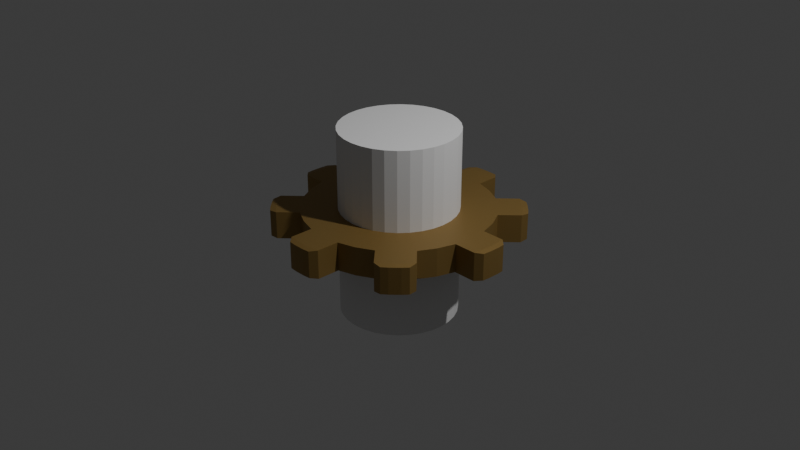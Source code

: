 # Source: Sem_t_tulo.blend  (saved by Blender 4.5.90; exported with 4.5.12 LTS)
import bpy
from mathutils import Matrix  # noqa: F401  (used for matrix-valued properties, if any)

bpy.ops.wm.read_factory_settings(use_empty=True)
scene = bpy.context.scene
scene.name = 'Scene'

# ---- collections
col_collection = bpy.data.collections.new('Collection'); scene.collection.children.link(col_collection)

# ---- materials (node trees are filled in below, after node groups)
mat_materiais = bpy.data.materials.new('Materiais')

# ---- material node trees
mat_materiais.use_nodes = True; mat_materiais.node_tree.nodes.clear()
_N = mat_materiais.node_tree.nodes; _L = mat_materiais.node_tree.links
n0 = _N.new('ShaderNodeBsdfPrincipled'); n0.name = 'BSDF - Pré-fundamentado'; n0.location = (-200, 100)
n0.inputs[0].default_value = (0.3164, 0.199, 0.05885, 1.0)
n0.inputs[1].default_value = 0.4815
n1 = _N.new('ShaderNodeOutputMaterial'); n1.name = 'Saída de material'; n1.location = (200, 100)
_L.new(n0.outputs[0], n1.inputs[0])
n1.is_active_output = True

# ---- world
world_world = bpy.data.worlds.new('World'); scene.world = world_world
world_world.use_nodes = True; world_world.node_tree.nodes.clear()
_N = world_world.node_tree.nodes; _L = world_world.node_tree.links
n0 = _N.new('ShaderNodeOutputWorld'); n0.name = 'World Output'; n0.location = (200, 100)
n1 = _N.new('ShaderNodeBackground'); n1.name = 'Background'; n1.location = (-200, 100)
n1.inputs[0].default_value = (0.05088, 0.05088, 0.05088, 1.0)
_L.new(n1.outputs[0], n0.inputs[0])
n0.is_active_output = True
world_world.color = (0.05088, 0.05088, 0.05088)
world_world.sun_shadow_jitter_overblur = 0.0

# ---- cameras
cam_camera = bpy.data.cameras.new('Camera')
cam_camera.clip_end = 100.0
cam_camera.ortho_scale = 7.314

# ---- lights
light_light = bpy.data.lights.new('Light', 'POINT')
light_light.energy = 1000.0
light_light.shadow_soft_size = 0.1

# ---- meshes
me_cilindro_001 = bpy.data.meshes.new('Cilindro.001')
me_cilindro_001.from_pydata([(0.0, 1.0, -1.0), (0.0, 1.0, 1.0), (0.1951, 0.9808, -1.0), (0.1951, 0.9808, 1.0), (0.3827, 0.9239, -1.0), (0.3827, 0.9239, 1.0), (0.5556, 0.8315, -1.0), (0.5556, 0.8315, 1.0), (0.7071, 0.7071, -1.0), (0.7071, 0.7071, 1.0), (0.8315, 0.5556, -1.0), (0.8315, 0.5556, 1.0), (0.9239, 0.3827, -1.0), (0.9239, 0.3827, 1.0), (0.9808, 0.1951, -1.0), (0.9808, 0.1951, 1.0), (1.0, 0.0, -1.0), (1.0, 0.0, 1.0), (0.9808, -0.1951, -1.0), (0.9808, -0.1951, 1.0), (0.9239, -0.3827, -1.0), (0.9239, -0.3827, 1.0), (0.8315, -0.5556, -1.0), (0.8315, -0.5556, 1.0), (0.7071, -0.7071, -1.0), (0.7071, -0.7071, 1.0), (0.5556, -0.8315, -1.0), (0.5556, -0.8315, 1.0), (0.3827, -0.9239, -1.0), (0.3827, -0.9239, 1.0), (0.1951, -0.9808, -1.0), (0.1951, -0.9808, 1.0), (0.0, -1.0, -1.0), (0.0, -1.0, 1.0), (-0.1951, -0.9808, -1.0), (-0.1951, -0.9808, 1.0), (-0.3827, -0.9239, -1.0), (-0.3827, -0.9239, 1.0), (-0.5556, -0.8315, -1.0), (-0.5556, -0.8315, 1.0), (-0.7071, -0.7071, -1.0), (-0.7071, -0.7071, 1.0), (-0.8315, -0.5556, -1.0), (-0.8315, -0.5556, 1.0), (-0.9239, -0.3827, -1.0), (-0.9239, -0.3827, 1.0), (-0.9808, -0.1951, -1.0), (-0.9808, -0.1951, 1.0), (-1.0, 0.0, -1.0), (-1.0, 0.0, 1.0), (-0.9808, 0.1951, -1.0), (-0.9808, 0.1951, 1.0), (-0.9239, 0.3827, -1.0), (-0.9239, 0.3827, 1.0), (-0.8315, 0.5556, -1.0), (-0.8315, 0.5556, 1.0), (-0.7071, 0.7071, -1.0), (-0.7071, 0.7071, 1.0), (-0.5556, 0.8315, -1.0), (-0.5556, 0.8315, 1.0), (-0.3827, 0.9239, -1.0), (-0.3827, 0.9239, 1.0), (-0.1951, 0.9808, -1.0), (-0.1951, 0.9808, 1.0), (0.1951, 0.9808, 1.0), (0.0, 1.0, 1.0), (0.3827, 0.9239, 1.0), (0.5556, 0.8315, 1.0), (0.7071, 0.7071, 1.0), (0.8315, 0.5556, 1.0), (0.9239, 0.3827, 1.0), (0.9808, 0.1951, 1.0), (1.0, 0.0, 1.0), (0.9808, -0.1951, 1.0), (0.9239, -0.3827, 1.0), (0.8315, -0.5556, 1.0), (0.7071, -0.7071, 1.0), (0.5556, -0.8315, 1.0), (0.3827, -0.9239, 1.0), (0.1951, -0.9808, 1.0), (0.0, -1.0, 1.0), (-0.1951, -0.9808, 1.0), (-0.3827, -0.9239, 1.0), (-0.5556, -0.8315, 1.0), (-0.7071, -0.7071, 1.0), (-0.8315, -0.5556, 1.0), (-0.9239, -0.3827, 1.0), (-0.9808, -0.1951, 1.0), (-1.0, 0.0, 1.0), (-0.9808, 0.1951, 1.0), (-0.9239, 0.3827, 1.0), (-0.8315, 0.5556, 1.0), (-0.7071, 0.7071, 1.0), (-0.5556, 0.8315, 1.0), (-0.3827, 0.9239, 1.0), (-0.1951, 0.9808, 1.0), (-0.7071, 0.7071, 1.0), (-0.5556, 0.8315, 1.0)], [], [(0, 65, 64, 2), (2, 64, 66, 4), (4, 66, 67, 6), (6, 67, 68, 8), (8, 68, 69, 10), (10, 69, 70, 12), (12, 70, 71, 14), (14, 71, 72, 16), (16, 72, 73, 18), (18, 73, 74, 20), (20, 74, 75, 22), (22, 75, 76, 24), (24, 76, 77, 26), (26, 77, 78, 28), (28, 78, 79, 30), (30, 79, 80, 32), (32, 80, 81, 34), (34, 81, 82, 36), (36, 82, 83, 38), (38, 83, 84, 40), (40, 84, 85, 42), (42, 85, 86, 44), (44, 86, 87, 46), (46, 87, 88, 48), (48, 88, 89, 50), (50, 89, 90, 52), (52, 90, 91, 54), (54, 91, 92, 56), (56, 92, 93, 58), (58, 93, 94, 60), (3, 1, 95, 61, 59, 57, 55, 53, 51, 49, 47, 45, 43, 41, 39, 37, 35, 33, 31, 29, 27, 25, 23, 21, 19, 17, 15, 13, 11, 9, 7, 5), (60, 94, 63, 62), (62, 63, 65, 0), (0, 2, 4, 6, 8, 10, 12, 14, 16, 18, 20, 22, 24, 26, 28, 30, 32, 34, 36, 38, 40, 42, 44, 46, 48, 50, 52, 54, 56, 58, 60, 62), (93, 92, 96, 97)])
_uv = me_cilindro_001.uv_layers.new(name='Mapa UV')
_uv.uv.foreach_set('vector', [1.0, 0.5, 1.0, 1.0, 0.9688, 1.0, 0.9688, 0.5, 0.9688, 0.5, 0.9688, 1.0, 0.9375, 1.0, 0.9375, 0.5, 0.9375, 0.5, 0.9375, 1.0, 0.9062, 1.0, 0.9062, 0.5, 0.9062, 0.5, 0.9062, 1.0, 0.875, 1.0, 0.875, 0.5, 0.875, 0.5, 0.875, 1.0, 0.8438, 1.0, 0.8438, 0.5, 0.8438, 0.5, 0.8438, 1.0, 0.8125, 1.0, 0.8125, 0.5, 0.8125, 0.5, 0.8125, 1.0, 0.7812, 1.0, 0.7812, 0.5, 0.7812, 0.5, 0.7812, 1.0, 0.75, 1.0, 0.75, 0.5, 0.75, 0.5, 0.75, 1.0, 0.7188, 1.0, 0.7188, 0.5, 0.7188, 0.5, 0.7188, 1.0, 0.6875, 1.0, 0.6875, 0.5, 0.6875, 0.5, 0.6875, 1.0, 0.6562, 1.0, 0.6562, 0.5, 0.6562, 0.5, 0.6562, 1.0, 0.625, 1.0, 0.625, 0.5, 0.625, 0.5, 0.625, 1.0, 0.5938, 1.0, 0.5938, 0.5, 0.5938, 0.5, 0.5938, 1.0, 0.5625, 1.0, 0.5625, 0.5, 0.5625, 0.5, 0.5625, 1.0, 0.5312, 1.0, 0.5312, 0.5, 0.5312, 0.5, 0.5312, 1.0, 0.5, 1.0, 0.5, 0.5, 0.5, 0.5, 0.5, 1.0, 0.4688, 1.0, 0.4688, 0.5, 0.4688, 0.5, 0.4688, 1.0, 0.4375, 1.0, 0.4375, 0.5, 0.4375, 0.5, 0.4375, 1.0, 0.4062, 1.0, 0.4062, 0.5, 0.4062, 0.5, 0.4062, 1.0, 0.375, 1.0, 0.375, 0.5, 0.375, 0.5, 0.375, 1.0, 0.3438, 1.0, 0.3438, 0.5, 0.3438, 0.5, 0.3438, 1.0, 0.3125, 1.0, 0.3125, 0.5, 0.3125, 0.5, 0.3125, 1.0, 0.2812, 1.0, 0.2812, 0.5, 0.2812, 0.5, 0.2812, 1.0, 0.25, 1.0, 0.25, 0.5, 0.25, 0.5, 0.25, 1.0, 0.2188, 1.0, 0.2188, 0.5, 0.2188, 0.5, 0.2188, 1.0, 0.1875, 1.0, 0.1875, 0.5, 0.1875, 0.5, 0.1875, 1.0, 0.1562, 1.0, 0.1562, 0.5, 0.1562, 0.5, 0.1562, 1.0, 0.125, 1.0, 0.125, 0.5, 0.125, 0.5, 0.125, 1.0, 0.09375, 1.0, 0.09375, 0.5, 0.09375, 0.5, 0.09375, 1.0, 0.0625, 1.0, 0.0625, 0.5, 0.2968, 0.4854, 0.25, 0.49, 0.2032, 0.4854, 0.1582, 0.4717, 0.1167, 0.4496, 0.08029, 0.4197, 0.05045, 0.3833, 0.02827, 0.3418, 0.01461, 0.2968, 0.01, 0.25, 0.01461, 0.2032, 0.02827, 0.1582, 0.05045, 0.1167, 0.08029, 0.08029, 0.1167, 0.05045, 0.1582, 0.02827, 0.2032, 0.01461, 0.25, 0.01, 0.2968, 0.01461, 0.3418, 0.02827, 0.3833, 0.05045, 0.4197, 0.08029, 0.4496, 0.1167, 0.4717, 0.1582, 0.4854, 0.2032, 0.49, 0.25, 0.4854, 0.2968, 0.4717, 0.3418, 0.4496, 0.3833, 0.4197, 0.4197, 0.3833, 0.4496, 0.3418, 0.4717, 0.0625, 0.5, 0.0625, 1.0, 0.03125, 1.0, 0.03125, 0.5, 0.03125, 0.5, 0.03125, 1.0, 0.0, 1.0, 0.0, 0.5, 0.75, 0.49, 0.7968, 0.4854, 0.8418, 0.4717, 0.8833, 0.4496, 0.9197, 0.4197, 0.9496, 0.3833, 0.9717, 0.3418, 0.9854, 0.2968, 0.99, 0.25, 0.9854, 0.2032, 0.9717, 0.1582, 0.9496, 0.1167, 0.9197, 0.08029, 0.8833, 0.05045, 0.8418, 0.02827, 0.7968, 0.01461, 0.75, 0.01, 0.7032, 0.01461, 0.6582, 0.02827, 0.6167, 0.05045, 0.5803, 0.08029, 0.5504, 0.1167, 0.5283, 0.1582, 0.5146, 0.2032, 0.51, 0.25, 0.5146, 0.2968, 0.5283, 0.3418, 0.5504, 0.3833, 0.5803, 0.4197, 0.6167, 0.4496, 0.6582, 0.4717, 0.7032, 0.4854, 0.09375, 1.0, 0.125, 1.0, 0.125, 1.0, 0.09375, 1.0])
me_cilindro_001.update()
me_cilindro_002 = bpy.data.meshes.new('Cilindro.002')
me_cilindro_002.from_pydata([(0.0, 1.0, -1.0), (0.0, 1.0, 1.0), (0.1951, 0.9808, -1.0), (0.1951, 0.9808, 1.0), (0.3827, 0.9239, -1.0), (0.3827, 0.9239, 1.0), (0.5556, 0.8315, -1.0), (0.5556, 0.8315, 1.0), (0.7071, 0.7071, -1.0), (0.7071, 0.7071, 1.0), (0.8315, 0.5556, -1.0), (0.8315, 0.5556, 1.0), (0.9239, 0.3827, -1.0), (0.9239, 0.3827, 1.0), (0.9808, 0.1951, -1.0), (0.9808, 0.1951, 1.0), (1.0, 0.0, -1.0), (1.0, 0.0, 1.0), (0.9808, -0.1951, -1.0), (0.9808, -0.1951, 1.0), (0.9239, -0.3827, -1.0), (0.9239, -0.3827, 1.0), (0.8315, -0.5556, 1.0), (0.7071, -0.7071, -1.0), (0.7071, -0.7071, 1.0), (0.5556, -0.8315, -1.0), (0.5556, -0.8315, 1.0), (0.3827, -0.9239, -1.0), (0.3827, -0.9239, 1.0), (0.1951, -0.9808, -1.0), (0.1951, -0.9808, 1.0), (0.0, -1.0, -1.0), (0.0, -1.0, 1.0), (-0.1951, -0.9808, -1.0), (-0.1951, -0.9808, 1.0), (-0.3827, -0.9239, -1.0), (-0.3827, -0.9239, 1.0), (-0.5556, -0.8315, 1.0), (-0.7071, -0.7071, -1.0), (-0.7071, -0.7071, 1.0), (-0.8315, -0.5556, -1.0), (-0.8315, -0.5556, 1.0), (-0.9239, -0.3827, -1.0), (-0.9239, -0.3827, 1.0), (-0.9808, -0.1951, -1.0), (-0.9808, -0.1951, 1.0), (-1.0, 0.0, -1.0), (-1.0, 0.0, 1.0), (-0.9808, 0.1951, -1.0), (-0.9808, 0.1951, 1.0), (-0.9239, 0.3827, -1.0), (-0.9239, 0.3827, 1.0), (-0.7071, 0.7071, -1.0), (-0.7071, 0.7071, 1.0), (-0.5556, 0.8315, -1.0), (-0.5556, 0.8315, 1.0), (-0.3827, 0.9239, -1.0), (-0.3827, 0.9239, 1.0), (-0.9808, -0.1951, 1.0), (-1.0, 0.0, -1.0), (-1.0, 0.0, 1.0), (-0.9808, 0.1951, -1.0), (-0.9808, 0.1951, 1.0), (0.8141, 1.006, -0.94), (0.7251, 1.001, -1.0), (0.8141, 1.006, 0.94), (0.7251, 1.001, 1.0), (0.8729, 0.9573, -0.94), (0.9573, 0.8729, -0.94), (0.8767, 0.8767, -1.0), (0.8767, 0.8767, 1.0), (0.9573, 0.8729, 0.94), (0.8729, 0.9573, 0.94), (1.006, 0.8141, -0.94), (1.001, 0.7251, -1.0), (1.001, 0.7251, 1.0), (1.006, 0.8141, 0.94), (-0.1987, 0.9797, -1.0), (-0.1951, 1.041, -0.94), (-0.1951, 1.041, 0.94), (-0.1987, 0.9797, 1.0), (0.0, 1.24, -1.0), (-0.05971, 1.294, -0.94), (0.05971, 1.294, -0.94), (0.05971, 1.294, 0.94), (-0.05971, 1.294, 0.94), (0.0, 1.24, 1.0), (0.1354, 1.287, -0.94), (0.1951, 1.221, -1.0), (0.1951, 1.221, 1.0), (0.1354, 1.287, 0.94), (-0.1351, 1.226, -1.0), (-0.1951, 1.221, -0.94), (-0.1354, 1.287, -0.94), (-0.1951, 1.221, 0.94), (-0.1351, 1.226, 1.0), (-0.1354, 1.287, 0.94), (-0.8739, 0.598, -0.94), (-0.8333, 0.5522, -1.0), (-0.8739, 0.598, 0.94), (-0.8333, 0.5522, 1.0), (-1.001, 0.7253, -0.94), (-1.006, 0.8141, -0.94), (-0.9628, 0.7717, -1.0), (-1.001, 0.7253, 0.94), (-0.9628, 0.7717, 1.0), (-1.006, 0.8141, 0.94), (-0.9573, 0.8729, -0.94), (-0.8729, 0.9573, -0.94), (-0.8766, 0.8766, -1.0), (-0.8766, 0.8766, 1.0), (-0.8729, 0.9573, 0.94), (-0.9573, 0.8729, 0.94), (-0.8141, 1.006, -0.94), (-0.7251, 1.001, -1.0), (-0.7251, 1.001, 1.0), (-0.8141, 1.006, 0.94), (-0.9808, -0.1951, -0.94), (-0.9867, -0.1351, -1.0), (-0.9808, -0.1951, -1.0), (-1.221, -0.1951, -0.94), (-1.287, -0.1354, -0.94), (-1.226, -0.1351, -1.0), (-1.221, -0.1951, 1.0), (-1.287, -0.1354, 0.94), (-1.294, -0.05971, -0.94), (-1.294, 0.05971, -0.94), (-1.24, 0.0, -1.0), (-1.24, 0.0, 1.0), (-1.294, 0.05971, 0.94), (-1.294, -0.05971, 0.94), (-1.287, 0.1354, -0.94), (-1.221, 0.1951, -1.0), (-1.221, 0.1951, 1.0), (-1.287, 0.1354, 0.94), (-0.5556, -0.8315, -0.94), (-0.6022, -0.7932, -1.0), (-0.5027, -0.8598, -1.0), (-0.7252, -1.001, -0.94), (-0.8141, -1.006, -0.94), (-0.7717, -0.9628, -1.0), (-0.7251, -1.001, 1.0), (-0.8141, -1.006, 0.94), (-0.8729, -0.9573, -0.94), (-0.9573, -0.8729, -0.94), (-0.8767, -0.8767, -1.0), (-0.8767, -0.8767, 1.0), (-0.9573, -0.8729, 0.94), (-0.8729, -0.9573, 0.94), (-1.006, -0.8141, -0.94), (-1.001, -0.7251, -1.0), (-1.001, -0.7251, 1.0), (-1.006, -0.8141, 0.94), (0.1354, -1.287, -0.94), (0.1951, -1.221, -1.0), (0.1951, -1.221, 1.0), (0.1354, -1.287, 0.94), (0.05971, -1.294, -0.94), (-0.05971, -1.294, -0.94), (0.0, -1.24, -1.0), (0.0, -1.24, 1.0), (-0.05971, -1.294, 0.94), (0.05971, -1.294, 0.94), (-0.1354, -1.287, -0.94), (-0.1951, -1.221, -1.0), (-0.1354, -1.287, 0.94), (-0.1951, -1.221, 1.0), (0.8315, -0.5556, -0.94), (0.7932, -0.6022, -1.0), (0.8598, -0.5027, -1.0), (1.001, -0.7252, -0.94), (1.006, -0.8141, -0.94), (0.9628, -0.7717, -1.0), (1.001, -0.7251, 1.0), (1.006, -0.8141, 0.94), (0.9573, -0.8729, -0.94), (0.8729, -0.9573, -0.94), (0.8767, -0.8767, -1.0), (0.8767, -0.8767, 1.0), (0.8729, -0.9573, 0.94), (0.9573, -0.8729, 0.94), (0.8141, -1.006, -0.94), (0.7251, -1.001, -1.0), (0.7251, -1.001, 1.0), (0.8141, -1.006, 0.94), (1.287, 0.1354, -0.94), (1.221, 0.1951, -1.0), (1.221, 0.1951, 1.0), (1.287, 0.1354, 0.94), (1.294, 0.05971, -0.94), (1.294, -0.05971, -0.94), (1.24, 0.0, -1.0), (1.294, 0.05971, 0.94), (1.24, 0.0, 1.0), (1.294, -0.05971, 0.94), (1.287, -0.1354, -0.94), (1.221, -0.1951, -1.0), (1.221, -0.1951, 1.0), (1.287, -0.1354, 0.94)], [], [(2, 3, 5, 4), (4, 5, 7, 6), (10, 11, 13, 12), (12, 13, 15, 14), (18, 19, 21, 20), (25, 26, 28, 27), (27, 28, 30, 29), (33, 34, 36, 35), (40, 41, 43, 42), (42, 43, 45, 44), (48, 46, 59, 61), (49, 48, 61, 62), (48, 49, 51, 50), (54, 55, 57, 56), (45, 47, 60, 58), (47, 49, 62, 60), (67, 68, 69), (70, 71, 72), (65, 63, 64, 66), (63, 67, 69, 64), (72, 65, 66, 70), (71, 68, 67, 72), (68, 73, 74, 69), (76, 71, 70, 75), (75, 74, 73, 76), (63, 65, 72, 67), (8, 6, 64, 69), (6, 7, 66, 64), (7, 9, 70, 66), (68, 71, 76, 73), (10, 8, 69, 74), (9, 11, 75, 70), (11, 10, 74, 75), (81, 82, 83), (84, 85, 86), (91, 92, 93), (94, 95, 96), (78, 92, 91, 77), (79, 78, 77, 80), (83, 87, 88, 81), (90, 84, 86, 89), (82, 85, 84, 83), (89, 88, 87, 90), (96, 93, 92, 94), (93, 82, 81, 91), (85, 96, 95, 86), (94, 79, 80, 95), (78, 79, 94, 92), (0, 77, 91, 81), (56, 57, 80, 77), (80, 1, 86, 95), (2, 0, 81, 88), (83, 84, 90, 87), (93, 96, 85, 82), (1, 3, 89, 86), (3, 2, 88, 89), (101, 102, 103), (104, 105, 106), (107, 108, 109), (110, 111, 112), (99, 97, 98, 100), (106, 102, 101, 104), (102, 107, 109, 103), (112, 106, 105, 110), (111, 108, 107, 112), (108, 113, 114, 109), (116, 111, 110, 115), (115, 114, 113, 116), (104, 99, 100, 105), (103, 98, 97, 101), (52, 98, 103, 109), (50, 51, 100, 98), (97, 99, 104, 101), (3, 1, 80, 57, 55, 53, 100, 51, 49, 47, 45, 43, 41, 39, 37, 36, 34, 32, 30, 28, 26, 24, 22, 21, 19, 17, 15, 13, 11, 9, 7, 5), (100, 53, 110, 105), (102, 106, 112, 107), (108, 111, 116, 113), (54, 52, 109, 114), (53, 55, 115, 110), (55, 54, 114, 115), (117, 118, 119), (120, 121, 122), (125, 126, 127), (128, 129, 130), (124, 121, 120, 123), (121, 125, 127, 122), (130, 124, 123, 128), (129, 126, 125, 130), (126, 131, 132, 127), (134, 129, 128, 133), (133, 132, 131, 134), (122, 118, 117, 120), (117, 58, 123, 120), (46, 44, 119, 118, 59), (44, 45, 58, 117, 119), (59, 118, 122, 127), (121, 124, 130, 125), (58, 60, 128, 123), (126, 129, 134, 131), (61, 59, 127, 132), (60, 62, 133, 128), (62, 61, 132, 133), (135, 136, 137), (138, 139, 140), (143, 144, 145), (146, 147, 148), (142, 139, 138, 141), (139, 143, 145, 140), (148, 142, 141, 146), (147, 144, 143, 148), (144, 149, 150, 145), (152, 147, 146, 151), (151, 150, 149, 152), (140, 136, 135, 138), (38, 136, 140, 145), (35, 36, 37, 135, 137), (135, 37, 141, 138), (139, 142, 148, 143), (37, 39, 146, 141), (144, 147, 152, 149), (40, 38, 145, 150), (39, 41, 151, 146), (41, 40, 150, 151), (157, 158, 159), (160, 161, 162), (156, 153, 154, 155), (153, 157, 159, 154), (162, 156, 155, 160), (161, 158, 157, 162), (158, 163, 164, 159), (165, 161, 160, 166), (166, 164, 163, 165), (29, 30, 155, 154), (153, 156, 162, 157), (31, 29, 154, 159), (30, 32, 160, 155), (158, 161, 165, 163), (33, 31, 159, 164), (32, 34, 166, 160), (34, 33, 164, 166), (167, 168, 169), (170, 171, 172), (175, 176, 177), (178, 179, 180), (174, 171, 170, 173), (171, 175, 177, 172), (180, 174, 173, 178), (179, 176, 175, 180), (176, 181, 182, 177), (184, 179, 178, 183), (183, 182, 181, 184), (172, 168, 167, 170), (0, 2, 4, 6, 8, 10, 12, 14, 16, 18, 20, 169, 168, 23, 25, 27, 29, 31, 33, 35, 137, 136, 38, 40, 42, 44, 46, 48, 50, 98, 52, 54, 56, 77), (23, 168, 172, 177), (20, 21, 22, 167, 169), (167, 22, 173, 170), (171, 174, 180, 175), (22, 24, 178, 173), (176, 179, 184, 181), (25, 23, 177, 182), (24, 26, 183, 178), (26, 25, 182, 183), (189, 190, 191), (192, 193, 194), (188, 185, 186, 187), (185, 189, 191, 186), (192, 188, 187, 193), (190, 195, 196, 191), (198, 194, 193, 197), (197, 196, 195, 198), (194, 190, 189, 192), (14, 15, 187, 186), (185, 188, 192, 189), (16, 14, 186, 191), (15, 17, 193, 187), (18, 16, 191, 196), (190, 194, 198, 195), (17, 19, 197, 193), (19, 18, 196, 197)])
_uv = me_cilindro_002.uv_layers.new(name='Mapa UV')
_uv.uv.foreach_set('vector', [0.9688, 0.5, 0.9688, 1.0, 0.9375, 1.0, 0.9375, 0.5, 0.9375, 0.5, 0.9375, 1.0, 0.9062, 1.0, 0.9062, 0.5, 0.8438, 0.5, 0.8438, 1.0, 0.8125, 1.0, 0.8125, 0.5, 0.8125, 0.5, 0.8125, 1.0, 0.7812, 1.0, 0.7812, 0.5, 0.7188, 0.5, 0.7188, 1.0, 0.6875, 1.0, 0.6875, 0.5, 0.5938, 0.5, 0.5938, 1.0, 0.5625, 1.0, 0.5625, 0.5, 0.5625, 0.5, 0.5625, 1.0, 0.5312, 1.0, 0.5312, 0.5, 0.4688, 0.5, 0.4688, 1.0, 0.4375, 1.0, 0.4375, 0.5, 0.3438, 0.5, 0.3438, 1.0, 0.3125, 1.0, 0.3125, 0.5, 0.3125, 0.5, 0.3125, 1.0, 0.2812, 1.0, 0.2812, 0.5, 0.5146, 0.2968, 0.51, 0.25, 0.51, 0.25, 0.5146, 0.2968, 0.2188, 1.0, 0.2188, 0.5, 0.2188, 0.5, 0.2188, 1.0, 0.2188, 0.5, 0.2188, 1.0, 0.1875, 1.0, 0.1875, 0.5, 0.09375, 0.5, 0.09375, 1.0, 0.0625, 1.0, 0.0625, 0.5, 0.01461, 0.2032, 0.01, 0.25, 0.01, 0.25, 0.01461, 0.2032, 0.01, 0.25, 0.01461, 0.2968, 0.01461, 0.2968, 0.01, 0.25, 0.9086, 0.4288, 0.9261, 0.4119, 0.9197, 0.4197, 0.4197, 0.4197, 0.4261, 0.4119, 0.4086, 0.4288, 0.8967, 0.985, 0.8967, 0.515, 0.9062, 0.5, 0.9062, 1.0, 0.8945, 0.4404, 0.9086, 0.4288, 0.9197, 0.4197, 0.8833, 0.4496, 0.4086, 0.4288, 0.3945, 0.4404, 0.3833, 0.4496, 0.4197, 0.4197, 0.8654, 0.985, 0.8654, 0.515, 0.8846, 0.515, 0.8846, 0.985, 0.9261, 0.4119, 0.9404, 0.3945, 0.9496, 0.3833, 0.9197, 0.4197, 0.4404, 0.3945, 0.4261, 0.4119, 0.4197, 0.4197, 0.4496, 0.3833, 0.8437, 1.0, 0.8437, 0.5, 0.8533, 0.515, 0.8533, 0.985, 0.8967, 0.515, 0.8967, 0.985, 0.8846, 0.985, 0.8846, 0.515, 0.9197, 0.4197, 0.8833, 0.4496, 0.8833, 0.4496, 0.9197, 0.4197, 0.9062, 0.5, 0.9062, 1.0, 0.9062, 1.0, 0.9062, 0.5, 0.3833, 0.4496, 0.4197, 0.4197, 0.4197, 0.4197, 0.3833, 0.4496, 0.8654, 0.515, 0.8654, 0.985, 0.8533, 0.985, 0.8533, 0.515, 0.9496, 0.3833, 0.9197, 0.4197, 0.9197, 0.4197, 0.9496, 0.3833, 0.4197, 0.4197, 0.4496, 0.3833, 0.4496, 0.3833, 0.4197, 0.4197, 0.8438, 1.0, 0.8438, 0.5, 0.8437, 0.5, 0.8437, 1.0, 0.75, 0.49, 0.7357, 0.4886, 0.7601, 0.489, 0.2601, 0.489, 0.2357, 0.4886, 0.25, 0.49, 0.7176, 0.4868, 0.7032, 0.4854, 0.7175, 0.4868, 0.2032, 0.4854, 0.2176, 0.4868, 0.2175, 0.4868, 0.7032, 0.4854, 0.7032, 0.4854, 0.7176, 0.4868, 0.7023, 0.4851, 0.03125, 0.985, 0.03125, 0.515, 0.03186, 0.5, 0.03186, 1.0, 0.7601, 0.489, 0.7825, 0.4868, 0.7968, 0.4854, 0.75, 0.49, 0.2825, 0.4868, 0.2601, 0.489, 0.25, 0.49, 0.2968, 0.4854, 0.009565, 0.515, 0.009565, 0.985, 0.0, 0.985, 0.0, 0.515, 0.9688, 1.0, 0.9688, 0.5, 0.9783, 0.515, 0.9783, 0.985, 0.02169, 0.985, 0.02169, 0.515, 0.03125, 0.515, 0.03125, 0.985, 0.7175, 0.4868, 0.7357, 0.4886, 0.75, 0.49, 0.7176, 0.4868, 0.2357, 0.4886, 0.2175, 0.4868, 0.2176, 0.4868, 0.25, 0.49, 0.2032, 0.4854, 0.2032, 0.4854, 0.2023, 0.4851, 0.2176, 0.4868, 0.03125, 0.515, 0.03125, 0.985, 0.03125, 0.985, 0.03125, 0.515, 0.75, 0.49, 0.7023, 0.4851, 0.7176, 0.4868, 0.75, 0.49, 0.0625, 0.5, 0.0625, 1.0, 0.03186, 1.0, 0.03186, 0.5, 0.2023, 0.4851, 0.25, 0.49, 0.25, 0.49, 0.2176, 0.4868, 0.7968, 0.4854, 0.75, 0.49, 0.75, 0.49, 0.7968, 0.4854, 0.9904, 0.515, 0.9904, 0.985, 0.9783, 0.985, 0.9783, 0.515, 0.02169, 0.515, 0.02169, 0.985, 0.009565, 0.985, 0.009565, 0.515, 0.25, 0.49, 0.2968, 0.4854, 0.2968, 0.4854, 0.25, 0.49, 0.9688, 1.0, 0.9688, 0.5, 0.9688, 0.5, 0.9688, 1.0, 0.5504, 0.3833, 0.5596, 0.3945, 0.5596, 0.3945, 0.05045, 0.3833, 0.05963, 0.3945, 0.05958, 0.3945, 0.5712, 0.4086, 0.5881, 0.4261, 0.5803, 0.4197, 0.08029, 0.4197, 0.08814, 0.4261, 0.07116, 0.4086, 0.1562, 0.985, 0.1562, 0.515, 0.1569, 0.5, 0.1569, 1.0, 0.1467, 0.985, 0.1467, 0.515, 0.1562, 0.515, 0.1562, 0.985, 0.5596, 0.3945, 0.5712, 0.4086, 0.5803, 0.4197, 0.5596, 0.3945, 0.07116, 0.4086, 0.05958, 0.3945, 0.05963, 0.3945, 0.08029, 0.4197, 0.1154, 0.985, 0.1154, 0.515, 0.1346, 0.515, 0.1346, 0.985, 0.5881, 0.4261, 0.6055, 0.4404, 0.6167, 0.4496, 0.5803, 0.4197, 0.1055, 0.4404, 0.08814, 0.4261, 0.08029, 0.4197, 0.1167, 0.4496, 0.09375, 1.0, 0.09375, 0.5, 0.1033, 0.515, 0.1033, 0.985, 0.05045, 0.3833, 0.05045, 0.3833, 0.05001, 0.3825, 0.05963, 0.3945, 0.5596, 0.3945, 0.55, 0.3825, 0.5504, 0.3833, 0.5504, 0.3833, 0.5803, 0.4197, 0.55, 0.3825, 0.5596, 0.3945, 0.5803, 0.4197, 0.1875, 0.5, 0.1875, 1.0, 0.1569, 1.0, 0.1569, 0.5, 0.1562, 0.515, 0.1562, 0.985, 0.1562, 0.985, 0.1562, 0.515, 0.2968, 0.4854, 0.25, 0.49, 0.2023, 0.4851, 0.1582, 0.4717, 0.1167, 0.4496, 0.08029, 0.4197, 0.05001, 0.3825, 0.02827, 0.3418, 0.01461, 0.2968, 0.01, 0.25, 0.01461, 0.2032, 0.02827, 0.1582, 0.05045, 0.1167, 0.08029, 0.08029, 0.1167, 0.05045, 0.1582, 0.02827, 0.2032, 0.01461, 0.25, 0.01, 0.2968, 0.01461, 0.3418, 0.02827, 0.3833, 0.05045, 0.4197, 0.08029, 0.4496, 0.1167, 0.4717, 0.1582, 0.4854, 0.2032, 0.49, 0.25, 0.4854, 0.2968, 0.4717, 0.3418, 0.4496, 0.3833, 0.4197, 0.4197, 0.3833, 0.4496, 0.3418, 0.4717, 0.05001, 0.3825, 0.08029, 0.4197, 0.08029, 0.4197, 0.05963, 0.3945, 0.1467, 0.515, 0.1467, 0.985, 0.1346, 0.985, 0.1346, 0.515, 0.1154, 0.515, 0.1154, 0.985, 0.1033, 0.985, 0.1033, 0.515, 0.6167, 0.4496, 0.5803, 0.4197, 0.5803, 0.4197, 0.6167, 0.4496, 0.08029, 0.4197, 0.1167, 0.4496, 0.1167, 0.4496, 0.08029, 0.4197, 0.09375, 1.0, 0.09375, 0.5, 0.09375, 0.5, 0.09375, 1.0, 0.2813, 0.515, 0.2812, 0.5, 0.2812, 0.5, 0.5146, 0.2032, 0.5132, 0.2175, 0.5132, 0.2176, 0.5114, 0.2357, 0.511, 0.2601, 0.51, 0.25, 0.01, 0.25, 0.01099, 0.2601, 0.01141, 0.2357, 0.2717, 0.985, 0.2717, 0.515, 0.2813, 0.515, 0.2813, 1.0, 0.5132, 0.2175, 0.5114, 0.2357, 0.51, 0.25, 0.5132, 0.2176, 0.01141, 0.2357, 0.0132, 0.2175, 0.01461, 0.2032, 0.01, 0.25, 0.2404, 0.985, 0.2404, 0.515, 0.2596, 0.515, 0.2596, 0.985, 0.511, 0.2601, 0.5132, 0.2825, 0.5146, 0.2968, 0.51, 0.25, 0.0132, 0.2825, 0.01099, 0.2601, 0.01, 0.25, 0.01461, 0.2968, 0.2188, 1.0, 0.2188, 0.5, 0.2283, 0.515, 0.2283, 0.985, 0.5132, 0.2176, 0.5132, 0.2176, 0.5146, 0.2032, 0.5146, 0.2032, 0.2813, 0.515, 0.2812, 1.0, 0.2813, 1.0, 0.2813, 0.515, 0.51, 0.25, 0.5146, 0.2032, 0.5146, 0.2032, 0.5132, 0.2176, 0.51, 0.25, 0.2812, 0.5, 0.2812, 1.0, 0.2812, 1.0, 0.2813, 0.515, 0.2812, 0.5, 0.51, 0.25, 0.5132, 0.2176, 0.5132, 0.2176, 0.51, 0.25, 0.2717, 0.515, 0.2717, 0.985, 0.2596, 0.985, 0.2596, 0.515, 0.01461, 0.2032, 0.01, 0.25, 0.01, 0.25, 0.01461, 0.2032, 0.2404, 0.515, 0.2404, 0.985, 0.2283, 0.985, 0.2283, 0.515, 0.5146, 0.2968, 0.51, 0.25, 0.51, 0.25, 0.5146, 0.2968, 0.01, 0.25, 0.01461, 0.2968, 0.01461, 0.2968, 0.01, 0.25, 0.2188, 1.0, 0.2188, 0.5, 0.2188, 0.5, 0.2188, 1.0, 0.6167, 0.05045, 0.6055, 0.05963, 0.6294, 0.04366, 0.6167, 0.05045, 0.6055, 0.05958, 0.6055, 0.05963, 0.5875, 0.07436, 0.5712, 0.09143, 0.5803, 0.08029, 0.08029, 0.08029, 0.07116, 0.09143, 0.08814, 0.07386, 0.3967, 0.985, 0.3967, 0.515, 0.4062, 0.515, 0.4062, 1.0, 0.6055, 0.05958, 0.5875, 0.07436, 0.5803, 0.08029, 0.6055, 0.05963, 0.08814, 0.07386, 0.1055, 0.05958, 0.1167, 0.05045, 0.08029, 0.08029, 0.3654, 0.985, 0.3654, 0.515, 0.3846, 0.515, 0.3846, 0.985, 0.5712, 0.09143, 0.5596, 0.1055, 0.5504, 0.1167, 0.5803, 0.08029, 0.05958, 0.1055, 0.07116, 0.09143, 0.08029, 0.08029, 0.05045, 0.1167, 0.3438, 1.0, 0.3438, 0.5, 0.3533, 0.515, 0.3533, 0.985, 0.6055, 0.05963, 0.6055, 0.05963, 0.6167, 0.05045, 0.6167, 0.05045, 0.5803, 0.08029, 0.6055, 0.05963, 0.6055, 0.05963, 0.5803, 0.08029, 0.4375, 0.5, 0.4375, 1.0, 0.4062, 1.0, 0.4062, 0.515, 0.4158, 0.5, 0.4062, 0.515, 0.4062, 1.0, 0.4062, 1.0, 0.4062, 0.515, 0.3967, 0.515, 0.3967, 0.985, 0.3846, 0.985, 0.3846, 0.515, 0.1167, 0.05045, 0.08029, 0.08029, 0.08029, 0.08029, 0.1167, 0.05045, 0.3654, 0.515, 0.3654, 0.985, 0.3533, 0.985, 0.3533, 0.515, 0.5504, 0.1167, 0.5803, 0.08029, 0.5803, 0.08029, 0.5504, 0.1167, 0.08029, 0.08029, 0.05045, 0.1167, 0.05045, 0.1167, 0.08029, 0.08029, 0.3438, 1.0, 0.3438, 0.5, 0.3438, 0.5, 0.3438, 1.0, 0.7601, 0.01099, 0.7357, 0.01141, 0.75, 0.01, 0.25, 0.01, 0.2357, 0.01141, 0.2601, 0.01099, 0.5217, 0.985, 0.5217, 0.515, 0.5312, 0.5, 0.5312, 1.0, 0.7825, 0.0132, 0.7601, 0.01099, 0.75, 0.01, 0.7968, 0.01461, 0.2601, 0.01099, 0.2825, 0.0132, 0.2968, 0.01461, 0.25, 0.01, 0.4904, 0.985, 0.4904, 0.515, 0.5096, 0.515, 0.5096, 0.985, 0.7357, 0.01141, 0.7175, 0.0132, 0.7032, 0.01461, 0.75, 0.01, 0.2175, 0.0132, 0.2357, 0.01141, 0.25, 0.01, 0.2032, 0.01461, 0.4688, 1.0, 0.4688, 0.5, 0.4783, 0.515, 0.4783, 0.985, 0.5312, 0.5, 0.5312, 1.0, 0.5312, 1.0, 0.5312, 0.5, 0.5217, 0.515, 0.5217, 0.985, 0.5096, 0.985, 0.5096, 0.515, 0.75, 0.01, 0.7968, 0.01461, 0.7968, 0.01461, 0.75, 0.01, 0.2968, 0.01461, 0.25, 0.01, 0.25, 0.01, 0.2968, 0.01461, 0.4904, 0.515, 0.4904, 0.985, 0.4783, 0.985, 0.4783, 0.515, 0.7032, 0.01461, 0.75, 0.01, 0.75, 0.01, 0.7032, 0.01461, 0.25, 0.01, 0.2032, 0.01461, 0.2032, 0.01461, 0.25, 0.01, 0.4688, 1.0, 0.4688, 0.5, 0.4688, 0.5, 0.4688, 1.0, 0.9496, 0.1167, 0.9404, 0.1055, 0.9563, 0.1294, 0.9496, 0.1167, 0.9404, 0.1055, 0.9404, 0.1055, 0.9256, 0.08753, 0.9086, 0.07116, 0.9197, 0.08029, 0.4197, 0.08029, 0.4086, 0.07116, 0.4261, 0.08814, 0.6467, 0.985, 0.6467, 0.515, 0.6562, 0.515, 0.6562, 1.0, 0.9404, 0.1055, 0.9256, 0.08753, 0.9197, 0.08029, 0.9404, 0.1055, 0.4261, 0.08814, 0.4404, 0.1055, 0.4496, 0.1167, 0.4197, 0.08029, 0.6154, 0.985, 0.6154, 0.515, 0.6346, 0.515, 0.6346, 0.985, 0.9086, 0.07116, 0.8945, 0.05958, 0.8833, 0.05045, 0.9197, 0.08029, 0.3945, 0.05958, 0.4086, 0.07116, 0.4197, 0.08029, 0.3833, 0.05045, 0.5938, 1.0, 0.5938, 0.5, 0.6033, 0.515, 0.6033, 0.985, 0.9404, 0.1055, 0.9404, 0.1055, 0.9496, 0.1167, 0.9496, 0.1167, 0.75, 0.49, 0.7968, 0.4854, 0.8418, 0.4717, 0.8833, 0.4496, 0.9197, 0.4197, 0.9496, 0.3833, 0.9717, 0.3418, 0.9854, 0.2968, 0.99, 0.25, 0.9854, 0.2032, 0.9717, 0.1582, 0.9563, 0.1294, 0.9404, 0.1055, 0.9197, 0.08029, 0.8833, 0.05045, 0.8418, 0.02827, 0.7968, 0.01461, 0.75, 0.01, 0.7032, 0.01461, 0.6582, 0.02827, 0.6294, 0.04366, 0.6055, 0.05963, 0.5803, 0.08029, 0.5504, 0.1167, 0.5283, 0.1582, 0.5146, 0.2032, 0.51, 0.25, 0.5146, 0.2968, 0.5283, 0.3418, 0.55, 0.3825, 0.5803, 0.4197, 0.6167, 0.4496, 0.6582, 0.4717, 0.7023, 0.4851, 0.9197, 0.08029, 0.9404, 0.1055, 0.9404, 0.1055, 0.9197, 0.08029, 0.6875, 0.5, 0.6875, 1.0, 0.6562, 1.0, 0.6563, 0.515, 0.6658, 0.5, 0.6563, 0.515, 0.6562, 1.0, 0.6562, 1.0, 0.6562, 0.515, 0.6467, 0.515, 0.6467, 0.985, 0.6346, 0.985, 0.6346, 0.515, 0.4496, 0.1167, 0.4197, 0.08029, 0.4197, 0.08029, 0.4496, 0.1167, 0.6154, 0.515, 0.6154, 0.985, 0.6033, 0.985, 0.6033, 0.515, 0.8833, 0.05045, 0.9197, 0.08029, 0.9197, 0.08029, 0.8833, 0.05045, 0.4197, 0.08029, 0.3833, 0.05045, 0.3833, 0.05045, 0.4197, 0.08029, 0.5938, 1.0, 0.5938, 0.5, 0.5938, 0.5, 0.5938, 1.0, 0.9142, 0.3232, 0.9763, 0.2448, 0.9894, 0.2507, 0.5013, 0.2665, 0.4909, 0.253, 0.5723, 0.4704, 0.498, 0.2862, 0.8339, 0.4197, 0.7812, 0.5, 0.4854, 0.2968, 0.8339, 0.4197, 0.9142, 0.3232, 0.9894, 0.2507, 0.7812, 0.5, 0.5013, 0.2665, 0.498, 0.2862, 0.4854, 0.2968, 0.4909, 0.253, 0.9763, 0.2448, 0.9761, 0.2322, 0.9854, 0.2032, 0.9894, 0.2507, 0.6594, 0.7557, 0.5723, 0.4704, 0.4909, 0.253, 0.7188, 1.0, 0.7188, 1.0, 0.9854, 0.2032, 0.9761, 0.2322, 0.6594, 0.7557, 0.5723, 0.4704, 0.9763, 0.2448, 0.9142, 0.3232, 0.5013, 0.2665, 0.7812, 0.5, 0.7812, 1.0, 0.7812, 1.0, 0.7812, 0.5, 0.8339, 0.4197, 0.498, 0.2862, 0.5013, 0.2665, 0.9142, 0.3232, 0.99, 0.25, 0.9854, 0.2968, 0.9854, 0.2968, 0.9894, 0.2507, 0.4854, 0.2968, 0.49, 0.25, 0.4909, 0.253, 0.4854, 0.2968, 0.9854, 0.2032, 0.99, 0.25, 0.9894, 0.2507, 0.9854, 0.2032, 0.9763, 0.2448, 0.5723, 0.4704, 0.6594, 0.7557, 0.9761, 0.2322, 0.49, 0.25, 0.4854, 0.2032, 0.4854, 0.2032, 0.4909, 0.253, 0.7188, 1.0, 0.7188, 0.5, 0.7188, 0.5, 0.7188, 1.0])
me_cilindro_002.materials.append(mat_materiais)
me_cilindro_002.update()

# ---- objects
ob_light = bpy.data.objects.new('Light', light_light)
ob_camera = bpy.data.objects.new('Camera', cam_camera)
ob_buraco = bpy.data.objects.new('buraco', me_cilindro_001)
ob_cilindro = bpy.data.objects.new('Cilindro', me_cilindro_002)

# ---- transforms, parenting, visibility, modifiers, constraints
ob_light.location = (4.076, 1.005, 5.904)
ob_light.rotation_euler = (0.6503, 0.05522, 1.866)
ob_light.lock_rotations_4d = False
ob_light.empty_display_type = 'ARROWS'
ob_light.color = (0.0, 0.0, 0.0, 0.0)
ob_light.lineart.crease_threshold = 0.0
ob_camera.location = (7.359, -6.926, 4.958)
ob_camera.rotation_euler = (1.109, 0.0, 0.8149)
ob_camera.lock_rotations_4d = False
ob_camera.empty_display_type = 'ARROWS'
ob_camera.color = (0.0, 0.0, 0.0, 0.0)
ob_camera.display_type = 'WIRE'
ob_camera.lineart.crease_threshold = 0.0
ob_buraco.location = (0.0, 0.0, 0.0)
ob_buraco.scale = (0.62, 0.62, 1.0)
ob_cilindro.location = (0.0, 0.0, 0.0)
ob_cilindro.scale = (1.0, 1.0, 0.15)
_m = ob_cilindro.modifiers.new('Booliana', 'BOOLEAN')
_m.object = ob_buraco

# ---- collection membership
col_collection.objects.link(ob_light)
col_collection.objects.link(ob_camera)
col_collection.objects.link(ob_buraco)
col_collection.objects.link(ob_cilindro)

# ---- scene / render settings (as saved in the file)
scene.camera = ob_camera
scene.frame_start = 1; scene.frame_end = 250; scene.frame_set(1)
scene.render.engine = 'BLENDER_EEVEE_NEXT'
bpy.context.view_layer.update()
